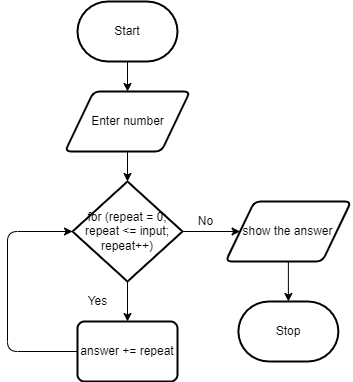

The diagram above was exported from draw.io. Its source (the exported page's mxGraphModel, read from the mxfile embedded in the PNG):
<mxGraphModel dx="649" dy="535" grid="1" gridSize="10" guides="1" tooltips="1" connect="1" arrows="1" fold="1" page="1" pageScale="1" pageWidth="850" pageHeight="1100" math="0" shadow="0">
  <root>
    <mxCell id="0" />
    <mxCell id="1" parent="0" />
    <mxCell id="2" value="Stop" style="strokeWidth=2;html=1;shape=mxgraph.flowchart.terminator;whiteSpace=wrap;" vertex="1" parent="1">
      <mxGeometry x="480.8800000000001" y="410" width="100" height="60" as="geometry" />
    </mxCell>
    <mxCell id="3" style="edgeStyle=none;html=1;exitX=0.5;exitY=1;exitDx=0;exitDy=0;exitPerimeter=0;entryX=0.5;entryY=0;entryDx=0;entryDy=0;" edge="1" parent="1" source="4" target="6">
      <mxGeometry relative="1" as="geometry" />
    </mxCell>
    <mxCell id="4" value="Start" style="strokeWidth=2;html=1;shape=mxgraph.flowchart.terminator;whiteSpace=wrap;" vertex="1" parent="1">
      <mxGeometry x="320" y="110" width="100" height="60" as="geometry" />
    </mxCell>
    <mxCell id="21" style="edgeStyle=none;html=1;exitX=0.5;exitY=1;exitDx=0;exitDy=0;entryX=0.5;entryY=0;entryDx=0;entryDy=0;entryPerimeter=0;" edge="1" parent="1" source="6" target="9">
      <mxGeometry relative="1" as="geometry" />
    </mxCell>
    <mxCell id="6" value="Enter number" style="shape=parallelogram;html=1;strokeWidth=2;perimeter=parallelogramPerimeter;whiteSpace=wrap;rounded=1;arcSize=12;size=0.23;" vertex="1" parent="1">
      <mxGeometry x="307.5" y="200" width="125" height="60" as="geometry" />
    </mxCell>
    <mxCell id="8" style="edgeStyle=none;html=1;exitX=1;exitY=0.5;exitDx=0;exitDy=0;exitPerimeter=0;entryX=0;entryY=0.5;entryDx=0;entryDy=0;" edge="1" parent="1" source="9" target="15">
      <mxGeometry relative="1" as="geometry" />
    </mxCell>
    <mxCell id="20" style="edgeStyle=none;html=1;exitX=0.5;exitY=1;exitDx=0;exitDy=0;exitPerimeter=0;entryX=0.5;entryY=0;entryDx=0;entryDy=0;" edge="1" parent="1" source="9" target="19">
      <mxGeometry relative="1" as="geometry" />
    </mxCell>
    <mxCell id="9" value="for (repeat = 0; repeat &amp;lt;= input; repeat++)" style="strokeWidth=2;html=1;shape=mxgraph.flowchart.decision;whiteSpace=wrap;" vertex="1" parent="1">
      <mxGeometry x="315" y="290" width="110" height="100" as="geometry" />
    </mxCell>
    <mxCell id="12" value="Yes" style="text;html=1;align=center;verticalAlign=middle;resizable=0;points=[];autosize=1;strokeColor=none;fillColor=none;" vertex="1" parent="1">
      <mxGeometry x="320" y="400" width="40" height="20" as="geometry" />
    </mxCell>
    <mxCell id="13" value="No" style="text;html=1;align=center;verticalAlign=middle;resizable=0;points=[];autosize=1;strokeColor=none;fillColor=none;" vertex="1" parent="1">
      <mxGeometry x="432.5" y="320" width="30" height="20" as="geometry" />
    </mxCell>
    <mxCell id="14" style="edgeStyle=none;html=1;exitX=0.5;exitY=1;exitDx=0;exitDy=0;entryX=0.5;entryY=0;entryDx=0;entryDy=0;entryPerimeter=0;" edge="1" parent="1" source="15" target="2">
      <mxGeometry relative="1" as="geometry" />
    </mxCell>
    <mxCell id="15" value="show the answer" style="shape=parallelogram;html=1;strokeWidth=2;perimeter=parallelogramPerimeter;whiteSpace=wrap;rounded=1;arcSize=12;size=0.23;" vertex="1" parent="1">
      <mxGeometry x="468.1600000000001" y="310" width="125.44" height="60" as="geometry" />
    </mxCell>
    <mxCell id="18" style="edgeStyle=none;html=1;entryX=0;entryY=0.5;entryDx=0;entryDy=0;entryPerimeter=0;" edge="1" parent="1" source="19" target="9">
      <mxGeometry relative="1" as="geometry">
        <mxPoint x="270" y="330" as="targetPoint" />
        <Array as="points">
          <mxPoint x="250" y="460" />
          <mxPoint x="250" y="340" />
        </Array>
      </mxGeometry>
    </mxCell>
    <mxCell id="19" value="answer += repeat" style="rounded=1;whiteSpace=wrap;html=1;absoluteArcSize=1;arcSize=14;strokeWidth=2;" vertex="1" parent="1">
      <mxGeometry x="320" y="430" width="100" height="60" as="geometry" />
    </mxCell>
  </root>
</mxGraphModel>